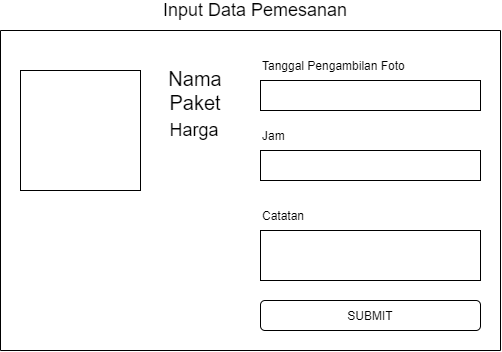

The diagram above was exported from draw.io. Its source (the exported page's mxGraphModel, read from the mxfile embedded in the PNG):
<mxGraphModel dx="768" dy="482" grid="1" gridSize="10" guides="1" tooltips="1" connect="1" arrows="1" fold="1" page="1" pageScale="1" pageWidth="827" pageHeight="1169" math="0" shadow="0">
  <root>
    <mxCell id="g7RwCZYjJFeOPRw94ZXG-0" />
    <mxCell id="g7RwCZYjJFeOPRw94ZXG-1" parent="g7RwCZYjJFeOPRw94ZXG-0" />
    <mxCell id="g7RwCZYjJFeOPRw94ZXG-2" value="" style="rounded=0;whiteSpace=wrap;html=1;fontSize=12;align=center;" parent="g7RwCZYjJFeOPRw94ZXG-1" vertex="1">
      <mxGeometry x="240" y="120" width="120" height="120" as="geometry" />
    </mxCell>
    <mxCell id="g7RwCZYjJFeOPRw94ZXG-3" value="&lt;font style=&quot;font-size: 20px&quot;&gt;Nama Paket&lt;/font&gt;" style="text;html=1;strokeColor=none;fillColor=none;align=center;verticalAlign=middle;whiteSpace=wrap;rounded=0;fontSize=12;" parent="g7RwCZYjJFeOPRw94ZXG-1" vertex="1">
      <mxGeometry x="380" y="130" width="70" height="20" as="geometry" />
    </mxCell>
    <mxCell id="g7RwCZYjJFeOPRw94ZXG-4" value="&lt;font style=&quot;font-size: 18px&quot;&gt;Harga&lt;/font&gt;" style="text;html=1;strokeColor=none;fillColor=none;align=center;verticalAlign=middle;whiteSpace=wrap;rounded=0;fontSize=12;" parent="g7RwCZYjJFeOPRw94ZXG-1" vertex="1">
      <mxGeometry x="394" y="170" width="40" height="20" as="geometry" />
    </mxCell>
    <mxCell id="X3HEBelo_m7VENOkn5sg-0" value="&lt;font style=&quot;font-size: 12px&quot;&gt;Tanggal Pengambilan Foto&lt;/font&gt;" style="text;html=1;strokeColor=none;fillColor=none;align=left;verticalAlign=bottom;whiteSpace=wrap;rounded=0;fontSize=33;horizontal=1;" parent="g7RwCZYjJFeOPRw94ZXG-1" vertex="1">
      <mxGeometry x="480" y="100" width="170" height="30" as="geometry" />
    </mxCell>
    <mxCell id="X3HEBelo_m7VENOkn5sg-1" value="" style="rounded=0;whiteSpace=wrap;html=1;fontSize=33;align=center;" parent="g7RwCZYjJFeOPRw94ZXG-1" vertex="1">
      <mxGeometry x="480" y="130" width="220" height="30" as="geometry" />
    </mxCell>
    <mxCell id="X3HEBelo_m7VENOkn5sg-4" value="&lt;font style=&quot;font-size: 12px&quot;&gt;Jam&lt;/font&gt;" style="text;html=1;strokeColor=none;fillColor=none;align=left;verticalAlign=bottom;whiteSpace=wrap;rounded=0;fontSize=33;horizontal=1;" parent="g7RwCZYjJFeOPRw94ZXG-1" vertex="1">
      <mxGeometry x="480" y="170" width="170" height="30" as="geometry" />
    </mxCell>
    <mxCell id="X3HEBelo_m7VENOkn5sg-5" value="" style="rounded=0;whiteSpace=wrap;html=1;fontSize=33;align=center;" parent="g7RwCZYjJFeOPRw94ZXG-1" vertex="1">
      <mxGeometry x="480" y="200" width="220" height="30" as="geometry" />
    </mxCell>
    <mxCell id="X3HEBelo_m7VENOkn5sg-6" value="&lt;font style=&quot;font-size: 12px&quot;&gt;Catatan&lt;/font&gt;" style="text;html=1;strokeColor=none;fillColor=none;align=left;verticalAlign=bottom;whiteSpace=wrap;rounded=0;fontSize=33;horizontal=1;" parent="g7RwCZYjJFeOPRw94ZXG-1" vertex="1">
      <mxGeometry x="480" y="250" width="170" height="30" as="geometry" />
    </mxCell>
    <mxCell id="X3HEBelo_m7VENOkn5sg-7" value="" style="rounded=0;whiteSpace=wrap;html=1;fontSize=33;align=center;" parent="g7RwCZYjJFeOPRw94ZXG-1" vertex="1">
      <mxGeometry x="480" y="280" width="220" height="50" as="geometry" />
    </mxCell>
    <mxCell id="7u-uJwSIjysqpunZLZY6-0" value="SUBMIT" style="rounded=1;whiteSpace=wrap;html=1;fontSize=12;align=center;verticalAlign=middle;" parent="g7RwCZYjJFeOPRw94ZXG-1" vertex="1">
      <mxGeometry x="480" y="350" width="220" height="30" as="geometry" />
    </mxCell>
    <mxCell id="7u-uJwSIjysqpunZLZY6-1" value="" style="endArrow=none;html=1;fontSize=12;" parent="g7RwCZYjJFeOPRw94ZXG-1" edge="1">
      <mxGeometry width="50" height="50" relative="1" as="geometry">
        <mxPoint x="220" y="400" as="sourcePoint" />
        <mxPoint x="220" y="80" as="targetPoint" />
      </mxGeometry>
    </mxCell>
    <mxCell id="7u-uJwSIjysqpunZLZY6-2" value="" style="endArrow=none;html=1;fontSize=12;" parent="g7RwCZYjJFeOPRw94ZXG-1" edge="1">
      <mxGeometry width="50" height="50" relative="1" as="geometry">
        <mxPoint x="720" y="400" as="sourcePoint" />
        <mxPoint x="720" y="80" as="targetPoint" />
      </mxGeometry>
    </mxCell>
    <mxCell id="7u-uJwSIjysqpunZLZY6-3" value="" style="endArrow=none;html=1;fontSize=12;" parent="g7RwCZYjJFeOPRw94ZXG-1" edge="1">
      <mxGeometry width="50" height="50" relative="1" as="geometry">
        <mxPoint x="720" y="400" as="sourcePoint" />
        <mxPoint x="220" y="400" as="targetPoint" />
      </mxGeometry>
    </mxCell>
    <mxCell id="7u-uJwSIjysqpunZLZY6-4" value="" style="endArrow=none;html=1;fontSize=12;" parent="g7RwCZYjJFeOPRw94ZXG-1" edge="1">
      <mxGeometry width="50" height="50" relative="1" as="geometry">
        <mxPoint x="720" y="80" as="sourcePoint" />
        <mxPoint x="220" y="80" as="targetPoint" />
      </mxGeometry>
    </mxCell>
    <mxCell id="VnxT5UYZmpqwfQkRItQZ-0" value="Input Data Pemesanan" style="text;html=1;strokeColor=none;fillColor=none;align=center;verticalAlign=middle;whiteSpace=wrap;rounded=0;fontSize=18;" vertex="1" parent="g7RwCZYjJFeOPRw94ZXG-1">
      <mxGeometry x="370" y="50" width="210" height="20" as="geometry" />
    </mxCell>
  </root>
</mxGraphModel>